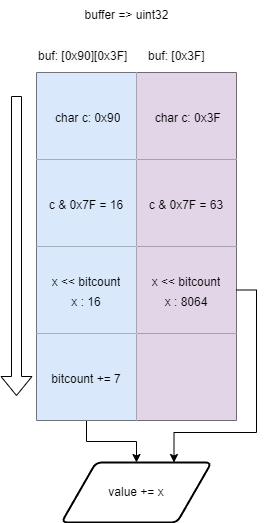

The diagram above was exported from draw.io. Its source (the exported page's mxGraphModel, read from the mxfile embedded in the PNG):
<mxGraphModel dx="1646" dy="1054" grid="1" gridSize="10" guides="1" tooltips="1" connect="1" arrows="1" fold="1" page="1" pageScale="1" pageWidth="1169" pageHeight="827" math="0" shadow="0">
  <root>
    <mxCell id="0" />
    <mxCell id="1" parent="0" />
    <mxCell id="i-Yt6MFShqRfyKL4Exjz-1" value="value += x" style="shape=parallelogram;html=1;strokeWidth=2;perimeter=parallelogramPerimeter;whiteSpace=wrap;rounded=1;arcSize=12;size=0.23;" parent="1" vertex="1">
      <mxGeometry x="345" y="680" width="150" height="60" as="geometry" />
    </mxCell>
    <mxCell id="i-Yt6MFShqRfyKL4Exjz-2" style="edgeStyle=orthogonalEdgeStyle;rounded=0;orthogonalLoop=1;jettySize=auto;html=1;exitX=0.25;exitY=1;exitDx=0;exitDy=0;entryX=0.5;entryY=0;entryDx=0;entryDy=0;" parent="1" source="i-Yt6MFShqRfyKL4Exjz-3" target="i-Yt6MFShqRfyKL4Exjz-1" edge="1">
      <mxGeometry relative="1" as="geometry" />
    </mxCell>
    <mxCell id="i-Yt6MFShqRfyKL4Exjz-3" value="" style="shape=table;startSize=0;container=1;collapsible=0;childLayout=tableLayout;fontSize=16;" parent="1" vertex="1">
      <mxGeometry x="320" y="290" width="200" height="348" as="geometry" />
    </mxCell>
    <mxCell id="i-Yt6MFShqRfyKL4Exjz-4" value="" style="shape=tableRow;horizontal=0;startSize=0;swimlaneHead=0;swimlaneBody=0;strokeColor=inherit;top=0;left=0;bottom=0;right=0;collapsible=0;dropTarget=0;fillColor=none;points=[[0,0.5],[1,0.5]];portConstraint=eastwest;fontSize=16;" parent="i-Yt6MFShqRfyKL4Exjz-3" vertex="1">
      <mxGeometry width="200" height="87" as="geometry" />
    </mxCell>
    <mxCell id="i-Yt6MFShqRfyKL4Exjz-5" value="&lt;span style=&quot;font-size: 12px;&quot;&gt;&amp;nbsp;char c:&amp;nbsp;&lt;/span&gt;&lt;span style=&quot;font-size: 12px;&quot;&gt;0x90&lt;/span&gt;" style="shape=partialRectangle;html=1;whiteSpace=wrap;connectable=0;strokeColor=#6c8ebf;overflow=hidden;fillColor=#dae8fc;top=0;left=0;bottom=0;right=0;pointerEvents=1;fontSize=16;" parent="i-Yt6MFShqRfyKL4Exjz-4" vertex="1">
      <mxGeometry width="100" height="87" as="geometry">
        <mxRectangle width="100" height="87" as="alternateBounds" />
      </mxGeometry>
    </mxCell>
    <mxCell id="i-Yt6MFShqRfyKL4Exjz-6" value="&lt;span style=&quot;font-size: 12px;&quot;&gt;&amp;nbsp;char c:&amp;nbsp;&lt;/span&gt;&lt;span style=&quot;font-size: 12px;&quot;&gt;0x3F&lt;/span&gt;" style="shape=partialRectangle;html=1;whiteSpace=wrap;connectable=0;strokeColor=#9673a6;overflow=hidden;fillColor=#e1d5e7;top=0;left=0;bottom=0;right=0;pointerEvents=1;fontSize=16;" parent="i-Yt6MFShqRfyKL4Exjz-4" vertex="1">
      <mxGeometry x="100" width="100" height="87" as="geometry">
        <mxRectangle width="100" height="87" as="alternateBounds" />
      </mxGeometry>
    </mxCell>
    <mxCell id="i-Yt6MFShqRfyKL4Exjz-7" value="" style="shape=tableRow;horizontal=0;startSize=0;swimlaneHead=0;swimlaneBody=0;strokeColor=inherit;top=0;left=0;bottom=0;right=0;collapsible=0;dropTarget=0;fillColor=none;points=[[0,0.5],[1,0.5]];portConstraint=eastwest;fontSize=16;" parent="i-Yt6MFShqRfyKL4Exjz-3" vertex="1">
      <mxGeometry y="87" width="200" height="87" as="geometry" />
    </mxCell>
    <mxCell id="i-Yt6MFShqRfyKL4Exjz-8" value="&lt;span style=&quot;font-size: 12px;&quot;&gt;c &amp;amp; 0x7F = 16&lt;/span&gt;" style="shape=partialRectangle;html=1;whiteSpace=wrap;connectable=0;strokeColor=#6c8ebf;overflow=hidden;fillColor=#dae8fc;top=0;left=0;bottom=0;right=0;pointerEvents=1;fontSize=16;" parent="i-Yt6MFShqRfyKL4Exjz-7" vertex="1">
      <mxGeometry width="100" height="87" as="geometry">
        <mxRectangle width="100" height="87" as="alternateBounds" />
      </mxGeometry>
    </mxCell>
    <mxCell id="i-Yt6MFShqRfyKL4Exjz-9" value="&lt;span style=&quot;font-size: 12px;&quot;&gt;c &amp;amp; 0x7F = 63&lt;/span&gt;" style="shape=partialRectangle;html=1;whiteSpace=wrap;connectable=0;strokeColor=#9673a6;overflow=hidden;fillColor=#e1d5e7;top=0;left=0;bottom=0;right=0;pointerEvents=1;fontSize=16;" parent="i-Yt6MFShqRfyKL4Exjz-7" vertex="1">
      <mxGeometry x="100" width="100" height="87" as="geometry">
        <mxRectangle width="100" height="87" as="alternateBounds" />
      </mxGeometry>
    </mxCell>
    <mxCell id="i-Yt6MFShqRfyKL4Exjz-10" value="" style="shape=tableRow;horizontal=0;startSize=0;swimlaneHead=0;swimlaneBody=0;strokeColor=inherit;top=0;left=0;bottom=0;right=0;collapsible=0;dropTarget=0;fillColor=none;points=[[0,0.5],[1,0.5]];portConstraint=eastwest;fontSize=16;" parent="i-Yt6MFShqRfyKL4Exjz-3" vertex="1">
      <mxGeometry y="174" width="200" height="87" as="geometry" />
    </mxCell>
    <mxCell id="i-Yt6MFShqRfyKL4Exjz-11" value="&lt;span style=&quot;font-size: 12px;&quot;&gt;x &amp;lt;&amp;lt;&amp;nbsp;&lt;/span&gt;&lt;span style=&quot;font-size: 12px;&quot;&gt;bitcount&lt;/span&gt;&lt;div&gt;&lt;span style=&quot;font-size: 12px;&quot;&gt;x : 16&lt;/span&gt;&lt;/div&gt;" style="shape=partialRectangle;html=1;whiteSpace=wrap;connectable=0;strokeColor=#6c8ebf;overflow=hidden;fillColor=#dae8fc;top=0;left=0;bottom=0;right=0;pointerEvents=1;fontSize=16;" parent="i-Yt6MFShqRfyKL4Exjz-10" vertex="1">
      <mxGeometry width="100" height="87" as="geometry">
        <mxRectangle width="100" height="87" as="alternateBounds" />
      </mxGeometry>
    </mxCell>
    <mxCell id="i-Yt6MFShqRfyKL4Exjz-12" value="&lt;span style=&quot;font-size: 12px;&quot;&gt;x &amp;lt;&amp;lt;&amp;nbsp;&lt;/span&gt;&lt;span style=&quot;font-size: 12px;&quot;&gt;bitcount&lt;/span&gt;&lt;div&gt;&lt;span style=&quot;font-size: 12px;&quot;&gt;x : 8064&lt;/span&gt;&lt;/div&gt;" style="shape=partialRectangle;html=1;whiteSpace=wrap;connectable=0;strokeColor=#9673a6;overflow=hidden;fillColor=#e1d5e7;top=0;left=0;bottom=0;right=0;pointerEvents=1;fontSize=16;" parent="i-Yt6MFShqRfyKL4Exjz-10" vertex="1">
      <mxGeometry x="100" width="100" height="87" as="geometry">
        <mxRectangle width="100" height="87" as="alternateBounds" />
      </mxGeometry>
    </mxCell>
    <mxCell id="i-Yt6MFShqRfyKL4Exjz-13" style="shape=tableRow;horizontal=0;startSize=0;swimlaneHead=0;swimlaneBody=0;strokeColor=inherit;top=0;left=0;bottom=0;right=0;collapsible=0;dropTarget=0;fillColor=none;points=[[0,0.5],[1,0.5]];portConstraint=eastwest;fontSize=16;" parent="i-Yt6MFShqRfyKL4Exjz-3" vertex="1">
      <mxGeometry y="261" width="200" height="87" as="geometry" />
    </mxCell>
    <mxCell id="i-Yt6MFShqRfyKL4Exjz-14" value="&lt;span style=&quot;font-size: 12px;&quot;&gt;bitcount += 7&lt;/span&gt;" style="shape=partialRectangle;html=1;whiteSpace=wrap;connectable=0;strokeColor=#6c8ebf;overflow=hidden;fillColor=#dae8fc;top=0;left=0;bottom=0;right=0;pointerEvents=1;fontSize=16;" parent="i-Yt6MFShqRfyKL4Exjz-13" vertex="1">
      <mxGeometry width="100" height="87" as="geometry">
        <mxRectangle width="100" height="87" as="alternateBounds" />
      </mxGeometry>
    </mxCell>
    <mxCell id="i-Yt6MFShqRfyKL4Exjz-15" style="shape=partialRectangle;html=1;whiteSpace=wrap;connectable=0;strokeColor=#9673a6;overflow=hidden;fillColor=#e1d5e7;top=0;left=0;bottom=0;right=0;pointerEvents=1;fontSize=16;" parent="i-Yt6MFShqRfyKL4Exjz-13" vertex="1">
      <mxGeometry x="100" width="100" height="87" as="geometry">
        <mxRectangle width="100" height="87" as="alternateBounds" />
      </mxGeometry>
    </mxCell>
    <mxCell id="i-Yt6MFShqRfyKL4Exjz-16" value="" style="shape=flexArrow;endArrow=classic;html=1;rounded=0;" parent="1" edge="1">
      <mxGeometry width="50" height="50" relative="1" as="geometry">
        <mxPoint x="300" y="313.5" as="sourcePoint" />
        <mxPoint x="300" y="613.5" as="targetPoint" />
      </mxGeometry>
    </mxCell>
    <UserObject label="&lt;span style=&quot;color: rgb(0, 0, 0); font-family: Helvetica; font-size: 12px; font-style: normal; font-variant-ligatures: normal; font-variant-caps: normal; font-weight: 400; letter-spacing: normal; orphans: 2; text-align: center; text-indent: 0px; text-transform: none; widows: 2; word-spacing: 0px; -webkit-text-stroke-width: 0px; white-space: normal; background-color: rgb(251, 251, 251); text-decoration-thickness: initial; text-decoration-style: initial; text-decoration-color: initial; display: inline !important; float: none;&quot;&gt;buf: [0x90][0x3F]&lt;/span&gt;" link="&lt;span style=&quot;color: rgb(0, 0, 0); font-family: Helvetica; font-size: 12px; font-style: normal; font-variant-ligatures: normal; font-variant-caps: normal; font-weight: 400; letter-spacing: normal; orphans: 2; text-align: center; text-indent: 0px; text-transform: none; widows: 2; word-spacing: 0px; -webkit-text-stroke-width: 0px; white-space: normal; background-color: rgb(251, 251, 251); text-decoration-thickness: initial; text-decoration-style: initial; text-decoration-color: initial; display: inline !important; float: none;&quot;&gt;buf.append(1, c)&lt;/span&gt;" id="i-Yt6MFShqRfyKL4Exjz-17">
      <mxCell style="text;whiteSpace=wrap;html=1;" parent="1" vertex="1">
        <mxGeometry x="320" y="260" width="100" height="30" as="geometry" />
      </mxCell>
    </UserObject>
    <UserObject label="&lt;span style=&quot;color: rgb(0, 0, 0); font-family: Helvetica; font-size: 12px; font-style: normal; font-variant-ligatures: normal; font-variant-caps: normal; font-weight: 400; letter-spacing: normal; orphans: 2; text-align: center; text-indent: 0px; text-transform: none; widows: 2; word-spacing: 0px; -webkit-text-stroke-width: 0px; white-space: normal; background-color: rgb(251, 251, 251); text-decoration-thickness: initial; text-decoration-style: initial; text-decoration-color: initial; display: inline !important; float: none;&quot;&gt;buf: [0x3F]&lt;/span&gt;" link="&lt;span style=&quot;color: rgb(0, 0, 0); font-family: Helvetica; font-size: 12px; font-style: normal; font-variant-ligatures: normal; font-variant-caps: normal; font-weight: 400; letter-spacing: normal; orphans: 2; text-align: center; text-indent: 0px; text-transform: none; widows: 2; word-spacing: 0px; -webkit-text-stroke-width: 0px; white-space: normal; background-color: rgb(251, 251, 251); text-decoration-thickness: initial; text-decoration-style: initial; text-decoration-color: initial; display: inline !important; float: none;&quot;&gt;buf.append(1, c)&lt;/span&gt;" id="i-Yt6MFShqRfyKL4Exjz-18">
      <mxCell style="text;whiteSpace=wrap;html=1;" parent="1" vertex="1">
        <mxGeometry x="430" y="260" width="70" height="30" as="geometry" />
      </mxCell>
    </UserObject>
    <mxCell id="i-Yt6MFShqRfyKL4Exjz-19" value="buffer =&amp;gt; uint32" style="text;html=1;align=center;verticalAlign=middle;resizable=0;points=[];autosize=1;strokeColor=none;fillColor=none;" parent="1" vertex="1">
      <mxGeometry x="355" y="218" width="110" height="30" as="geometry" />
    </mxCell>
    <mxCell id="i-Yt6MFShqRfyKL4Exjz-20" style="edgeStyle=orthogonalEdgeStyle;rounded=0;orthogonalLoop=1;jettySize=auto;html=1;exitX=1;exitY=0.5;exitDx=0;exitDy=0;entryX=0.75;entryY=0;entryDx=0;entryDy=0;" parent="1" source="i-Yt6MFShqRfyKL4Exjz-10" target="i-Yt6MFShqRfyKL4Exjz-1" edge="1">
      <mxGeometry relative="1" as="geometry">
        <Array as="points">
          <mxPoint x="540" y="508" />
          <mxPoint x="540" y="650" />
          <mxPoint x="458" y="650" />
        </Array>
      </mxGeometry>
    </mxCell>
  </root>
</mxGraphModel>